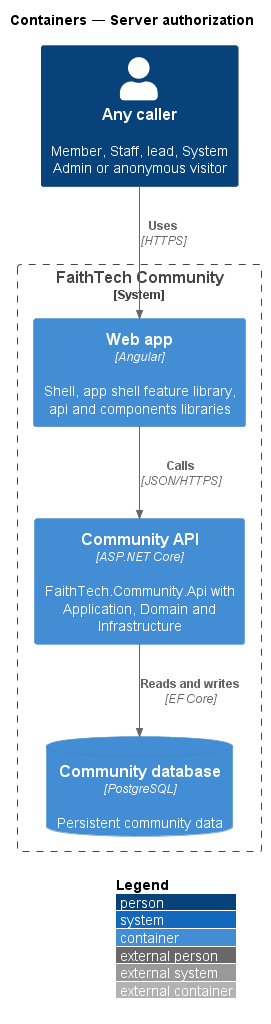

The diagram above was rendered by PlantUML. Its source (embedded in the PNG):
@startuml
!include <C4/C4_Container>
LAYOUT_WITH_LEGEND()
title Containers — Server authorization
Person(user, "Any caller", "Member, Staff, lead, System Admin or anonymous visitor")
System_Boundary(ftc, "FaithTech Community") {
  Container(web, "Web app", "Angular", "Shell, app shell feature library, api and components libraries")
  Container(api, "Community API", "ASP.NET Core", "FaithTech.Community.Api with Application, Domain and Infrastructure")
  ContainerDb(db, "Community database", "PostgreSQL", "Persistent community data")
}
Rel(user, web, "Uses", "HTTPS")
Rel(web, api, "Calls", "JSON/HTTPS")
Rel(api, db, "Reads and writes", "EF Core")
@enduml